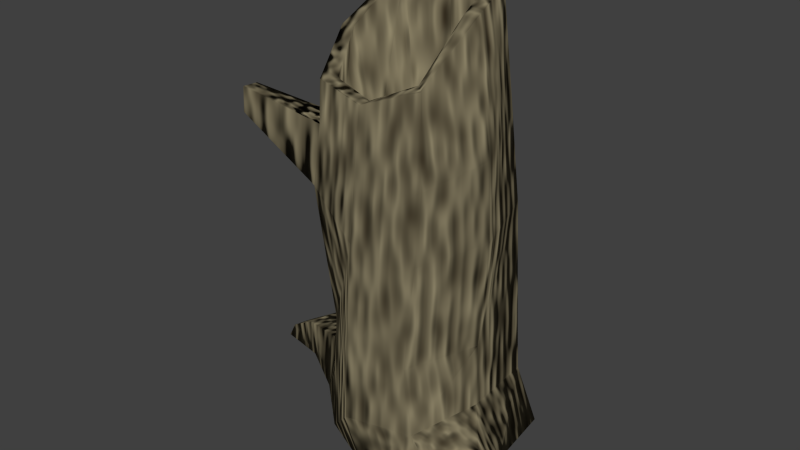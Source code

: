 # Source: tree_snap.blend  (saved by Blender 2.72.0; exported with 4.5.12 LTS)
import bpy
from mathutils import Matrix  # noqa: F401  (used for matrix-valued properties, if any)

bpy.ops.wm.read_factory_settings(use_empty=True)
scene = bpy.context.scene
scene.name = 'Scene'

# ---- collections
col_collection_1 = bpy.data.collections.new('Collection 1'); scene.collection.children.link(col_collection_1)

# ---- materials (node trees are filled in below, after node groups)
mat_tree_material = bpy.data.materials.new('tree_material')
mat_tree_material.alpha_threshold = 0.0
mat_tree_material.roughness = 0.5

# ---- material node trees
mat_tree_material.use_nodes = True; mat_tree_material.node_tree.nodes.clear()
_N = mat_tree_material.node_tree.nodes; _L = mat_tree_material.node_tree.links
n0 = _N.new('ShaderNodeTexNoise'); n0.name = 'Noise Texture'; n0.location = (-58, 609)
n0.inputs[2].default_value = 10.0
n0.inputs[3].default_value = 0.01
n1 = _N.new('ShaderNodeBsdfDiffuse'); n1.name = 'Diffuse BSDF'; n1.location = (-309, 189)
n1.inputs[0].default_value = (0.317, 0.2745, 0.1678, 1.0)
n2 = _N.new('ShaderNodeTexCoord'); n2.name = 'Texture Coordinate'; n2.location = (-856, 599)
n3 = _N.new('ShaderNodeMapping'); n3.name = 'Mapping'; n3.location = (-622, 666)
n3.vector_type = 'TEXTURE'
n3.inputs[3].default_value = (1.0, 1.0, 4.0)
n4 = _N.new('ShaderNodeBsdfDiffuse'); n4.name = 'Diffuse BSDF.001'; n4.location = (-298, 343)
n4.inputs[0].default_value = (0.01179, 0.005541, 0.001474, 1.0)
n5 = _N.new('ShaderNodeMixShader'); n5.name = 'Mix Shader'; n5.location = (320, 514)
n6 = _N.new('ShaderNodeOutputMaterial'); n6.name = 'Material Output'; n6.location = (605, 629)
n7 = _N.new('ShaderNodeDisplacement'); n7.name = 'Displacement'; n7.location = (0, 0)
n7.inputs[1].default_value = 0.0
n7.inputs[2].default_value = 0.1
_L.new(n5.outputs[0], n6.inputs[0])
_L.new(n4.outputs[0], n5.inputs[1])
_L.new(n3.outputs[0], n0.inputs[0])
_L.new(n0.outputs[0], n5.inputs[0])
_L.new(n1.outputs[0], n5.inputs[2])
_L.new(n2.outputs[3], n3.inputs[0])
_L.new(n0.outputs[0], n7.inputs[0])
_L.new(n7.outputs[0], n6.inputs[2])
n6.is_active_output = True

# ---- world
world_world = bpy.data.worlds.new('World'); scene.world = world_world
world_world.color = (0.05088, 0.05088, 0.05088)
world_world.use_sun_shadow = False
world_world.sun_shadow_jitter_overblur = 0.0
world_world.cycles.sampling_method = 'MANUAL'
world_world.cycles.sample_map_resolution = 256

# ---- meshes
me_cube_005 = bpy.data.meshes.new('Cube.005')
me_cube_005.from_pydata([(-0.5621, -0.5858, 0.09741), (-0.9517, 0.94, 0.02031), (0.9798, 0.94, 0.02031), (0.9798, -0.9914, 0.1918), (-0.5743, -0.6119, 3.983), (-0.5743, 0.5605, 4.801), (0.5981, 0.5605, 4.801), (0.5981, -0.6119, 4.127), (0.01189, 0.6907, 4.644), (0.01409, 1.155, 0.02229), (0.01189, -0.7421, 3.906), (0.01409, -0.8152, 0.02229), (-0.8252, -0.0257, 4.309), (-1.166, -0.0257, 0.02229), (0.7283, -0.0257, 4.651), (1.194, -0.0257, 0.1938), (0.01409, -0.0257, 0.02215), (-0.4852, -0.5238, 3.115), (-0.457, -0.4946, 3.983), (-0.457, 0.4432, 4.801), (0.4808, 0.4432, 4.801), (0.4808, -0.4946, 4.127), (0.01189, 0.5474, 4.644), (0.01189, -0.5988, 3.906), (-0.6819, -0.0257, 4.31), (0.585, -0.0257, 4.651), (-0.5447, -0.521, 1.408), (-0.316, 0.491, 3.067), (0.5416, 0.5021, 3.038), (0.5138, -0.5266, 3.107), (0.0137, 0.6161, 3.044), (0.01273, -0.6307, 3.122), (-0.4153, -0.0257, 3.099), (0.6353, -0.0257, 3.085), (0.0135, -0.0257, 3.06), (-0.7712, 0.7596, 1.408), (0.7994, 0.7596, 1.408), (0.5779, -0.811, 1.408), (0.01409, 0.934, 1.408), (0.01409, -0.9854, 1.408), (-0.9457, -0.0257, 1.408), (0.8682, -0.0257, 1.408), (-0.7968, 0.7852, 0.714), (0.825, 0.7852, 0.714), (0.6969, -0.8366, 0.714), (0.01409, 0.9653, 0.7153), (0.01409, -1.017, 0.7153), (-0.9769, -0.0257, 0.7153), (0.877, -0.0257, 0.7153), (-0.5703, -0.5466, 0.714), (-0.6081, -0.7052, 2.936), (-0.5594, -0.6535, 3.555), (-0.3934, 0.6394, 3.597), (-0.4672, 0.7141, 2.674), (0.6909, 0.6519, 3.582), (0.7575, 0.7178, 2.665), (0.6721, -0.685, 3.235), (0.658, -0.7543, 2.506), (0.01321, 0.7971, 3.499), (0.01401, 0.8837, 2.618), (0.01249, -0.8124, 3.363), (0.01332, -0.8984, 2.597), (-0.6726, -0.1925, 3.47), (-0.7332, -0.1996, 2.874), (0.9251, -0.0257, 3.388), (0.9564, -0.0257, 2.571), (-1.226, -0.9713, 3.602), (-1.22, -0.9644, 3.857), (-1.266, -0.7491, 3.825), (-1.298, -0.7594, 3.571), (1.283, -1.172, 0.05572), (1.404, -0.6152, 0.02954), (1.256, -1.083, 0.4689), (1.358, -0.6152, 0.4467), (1.875, -1.134, 0.002413), (1.929, -0.8882, -0.009155), (1.863, -1.095, 0.1849), (1.908, -0.8882, 0.1751), (-1.522, 0.6504, 0.1127), (-1.615, 0.2209, 0.1325), (-1.592, 0.5816, 0.5341), (-1.671, 0.2209, 0.5506), (-2.139, 0.6502, 0.06383), (-2.195, 0.3929, 0.07573), (-2.062, 0.6089, 0.2367), (-2.109, 0.3929, 0.2466)], [], [(47, 42, 80, 81), (45, 43, 2, 9), (48, 44, 72, 73), (46, 49, 0, 11), (16, 9, 2, 15), (8, 5, 19, 22), (42, 45, 9, 1), (44, 46, 11, 3), (13, 1, 9, 16), (10, 7, 21, 23), (49, 47, 13, 0), (43, 48, 15, 2), (11, 16, 15, 3), (12, 4, 18, 24), (0, 13, 16, 11), (14, 6, 20, 25), (22, 19, 27, 30), (23, 21, 29, 31), (24, 18, 17, 32), (25, 20, 28, 33), (4, 10, 23, 18), (7, 14, 25, 21), (6, 8, 22, 20), (5, 12, 24, 19), (34, 30, 27, 32), (33, 28, 30, 34), (31, 34, 32, 17), (29, 33, 34, 31), (18, 23, 31, 17), (21, 25, 33, 29), (20, 22, 30, 28), (19, 24, 32, 27), (63, 53, 35, 40), (59, 55, 36, 38), (65, 57, 37, 41), (61, 50, 26, 39), (53, 59, 38, 35), (57, 61, 39, 37), (50, 63, 40, 26), (55, 65, 41, 36), (40, 35, 42, 47), (38, 36, 43, 45), (41, 37, 44, 48), (39, 26, 49, 46), (35, 38, 45, 42), (37, 39, 46, 44), (26, 40, 47, 49), (36, 41, 48, 43), (12, 5, 52, 62), (62, 52, 53, 63), (8, 6, 54, 58), (58, 54, 55, 59), (14, 7, 56, 64), (64, 56, 57, 65), (10, 4, 51, 60), (60, 51, 50, 61), (5, 8, 58, 52), (52, 58, 59, 53), (7, 10, 60, 56), (56, 60, 61, 57), (4, 12, 62, 51), (63, 50, 66, 69), (6, 14, 64, 54), (54, 64, 65, 55), (67, 68, 69, 66), (51, 62, 68, 67), (62, 63, 69, 68), (50, 51, 67, 66), (73, 72, 76, 77), (15, 48, 73, 71), (3, 15, 71, 70), (44, 3, 70, 72), (77, 76, 74, 75), (71, 73, 77, 75), (70, 71, 75, 74), (72, 70, 74, 76), (81, 80, 84, 85), (13, 47, 81, 79), (1, 13, 79, 78), (42, 1, 78, 80), (85, 84, 82, 83), (79, 81, 85, 83), (78, 79, 83, 82), (80, 78, 82, 84)])
me_cube_005.polygons.foreach_set('use_smooth', [True] * 84)
_uv = me_cube_005.uv_layers.new(name='UVMap')
_uv.uv.foreach_set('vector', [0.8103, 0.3857, 0.8103, 0.4767, 0.7106, 0.4362, 0.7142, 0.3923, 0.2459, 0.5499, 0.3999, 0.5524, 0.4381, 0.7061, 0.2026, 0.6965, 0.3388, 0.8834, 0.3036, 0.7922, 0.367, 0.7552, 0.391, 0.8033, 0.3732, 0.1744, 0.2345, 0.1694, 0.2127, 0.02836, 0.3837, 0.0002158, 0.1517, 0.858, 0.06197, 0.7626, 0.1562, 0.7065, 0.2469, 0.7681, 0.2874, 0.435, 0.2547, 0.4068, 0.2791, 0.3919, 0.3036, 0.4003, 0.1049, 0.4523, 0.2459, 0.5499, 0.2026, 0.6965, 0.0002158, 0.5858, 0.5259, 0.2273, 0.3732, 0.1744, 0.3837, 0.0002158, 0.6485, 0.05578, 0.05606, 0.9475, 0.0002158, 0.8532, 0.06197, 0.7626, 0.1517, 0.858, 0.3393, 0.295, 0.3874, 0.3179, 0.3663, 0.3348, 0.3326, 0.3214, 0.2345, 0.1694, 0.09986, 0.2459, 0.002301, 0.08404, 0.2127, 0.02836, 0.3999, 0.5524, 0.5402, 0.4402, 0.6485, 0.5882, 0.4381, 0.7061, 0.212, 0.9216, 0.1517, 0.858, 0.2469, 0.7681, 0.3031, 0.8622, 0.2534, 0.3397, 0.2881, 0.3004, 0.2954, 0.3204, 0.2745, 0.353, 0.1477, 0.9475, 0.05606, 0.9475, 0.1517, 0.858, 0.212, 0.9216, 0.3717, 0.3885, 0.328, 0.4219, 0.3241, 0.4031, 0.3469, 0.3776, 0.6785, 0.198, 0.6489, 0.09211, 0.8611, 0.1171, 0.8608, 0.1237, 0.9998, 0.09086, 0.9602, 0.2295, 0.878, 0.1261, 0.8783, 0.1182, 0.7707, 0.0002158, 0.9038, 0.0002158, 0.8739, 0.1111, 0.8667, 0.1123, 0.845, 0.3307, 0.7342, 0.2989, 0.8637, 0.1291, 0.8712, 0.1297, 0.2881, 0.3004, 0.3393, 0.295, 0.3326, 0.3214, 0.2954, 0.3204, 0.3874, 0.3179, 0.3717, 0.3885, 0.3469, 0.3776, 0.3663, 0.3348, 0.328, 0.4219, 0.2874, 0.435, 0.3036, 0.4003, 0.3241, 0.4031, 0.2547, 0.4068, 0.2534, 0.3397, 0.2745, 0.353, 0.2791, 0.3919, 0.5191, 0.7743, 0.589, 0.7878, 0.5644, 0.8415, 0.5059, 0.8415, 0.5319, 0.7065, 0.5876, 0.7279, 0.589, 0.7878, 0.5191, 0.7743, 0.4528, 0.7617, 0.5191, 0.7743, 0.5059, 0.8415, 0.4541, 0.8182, 0.4747, 0.7093, 0.5319, 0.7065, 0.5191, 0.7743, 0.4528, 0.7617, 0.9038, 0.0002158, 0.9998, 0.09086, 0.8783, 0.1182, 0.8739, 0.1111, 0.9602, 0.2295, 0.845, 0.3307, 0.8712, 0.1297, 0.878, 0.1261, 0.7342, 0.2989, 0.6785, 0.198, 0.8608, 0.1237, 0.8637, 0.1291, 0.6489, 0.09211, 0.7707, 0.0002158, 0.8667, 0.1123, 0.8611, 0.1171, 0.1968, 0.3009, 0.1971, 0.4147, 0.1492, 0.4257, 0.1587, 0.2762, 0.2655, 0.4896, 0.3658, 0.4767, 0.3944, 0.5224, 0.2602, 0.5093, 0.4427, 0.4028, 0.4374, 0.2829, 0.4515, 0.2592, 0.482, 0.4121, 0.35, 0.2364, 0.2636, 0.2546, 0.2434, 0.2125, 0.3677, 0.204, 0.1971, 0.4147, 0.2655, 0.4896, 0.2602, 0.5093, 0.1492, 0.4257, 0.4374, 0.2829, 0.35, 0.2364, 0.3677, 0.204, 0.4515, 0.2592, 0.2636, 0.2546, 0.1968, 0.3009, 0.1587, 0.2762, 0.2434, 0.2125, 0.3658, 0.4767, 0.4427, 0.4028, 0.482, 0.4121, 0.3944, 0.5224, 0.1587, 0.2762, 0.1492, 0.4257, 0.1049, 0.4523, 0.09986, 0.2459, 0.2602, 0.5093, 0.3944, 0.5224, 0.3999, 0.5524, 0.2459, 0.5499, 0.482, 0.4121, 0.4515, 0.2592, 0.5259, 0.2273, 0.5402, 0.4402, 0.3677, 0.204, 0.2434, 0.2125, 0.2345, 0.1694, 0.3732, 0.1744, 0.1492, 0.4257, 0.2602, 0.5093, 0.2459, 0.5499, 0.1049, 0.4523, 0.4515, 0.2592, 0.3677, 0.204, 0.3732, 0.1744, 0.5259, 0.2273, 0.2434, 0.2125, 0.1587, 0.2762, 0.09986, 0.2459, 0.2345, 0.1694, 0.3944, 0.5224, 0.482, 0.4121, 0.5402, 0.4402, 0.3999, 0.5524, 0.2534, 0.3397, 0.2547, 0.4068, 0.224, 0.413, 0.2209, 0.321, 0.2209, 0.321, 0.224, 0.413, 0.1971, 0.4147, 0.1968, 0.3009, 0.2874, 0.435, 0.328, 0.4219, 0.3454, 0.4457, 0.2749, 0.464, 0.2749, 0.464, 0.3454, 0.4457, 0.3658, 0.4767, 0.2655, 0.4896, 0.3717, 0.3885, 0.3874, 0.3179, 0.4133, 0.3037, 0.4086, 0.3939, 0.4086, 0.3939, 0.4133, 0.3037, 0.4374, 0.2829, 0.4427, 0.4028, 0.3393, 0.295, 0.2881, 0.3004, 0.2714, 0.2823, 0.3386, 0.2691, 0.3386, 0.2691, 0.2714, 0.2823, 0.2636, 0.2546, 0.35, 0.2364, 0.2547, 0.4068, 0.2874, 0.435, 0.2749, 0.464, 0.224, 0.413, 0.224, 0.413, 0.2749, 0.464, 0.2655, 0.4896, 0.1971, 0.4147, 0.3874, 0.3179, 0.3393, 0.295, 0.3386, 0.2691, 0.4133, 0.3037, 0.4133, 0.3037, 0.3386, 0.2691, 0.35, 0.2364, 0.4374, 0.2829, 0.2881, 0.3004, 0.2534, 0.3397, 0.2209, 0.321, 0.2714, 0.2823, 0.7115, 0.5226, 0.7527, 0.579, 0.6927, 0.6423, 0.6489, 0.6488, 0.328, 0.4219, 0.3717, 0.3885, 0.4086, 0.3939, 0.3454, 0.4457, 0.3454, 0.4457, 0.4086, 0.3939, 0.4427, 0.4028, 0.3658, 0.4767, 0.6988, 0.6558, 0.6917, 0.6644, 0.6489, 0.6488, 0.6927, 0.6423, 0.7527, 0.6661, 0.7301, 0.7276, 0.6917, 0.6644, 0.6988, 0.6558, 0.7301, 0.7276, 0.6766, 0.7868, 0.6489, 0.6488, 0.6917, 0.6644, 0.7527, 0.579, 0.7527, 0.6661, 0.6988, 0.6558, 0.6927, 0.6423, 0.391, 0.8033, 0.367, 0.7552, 0.4252, 0.7371, 0.4333, 0.7533, 0.4286, 0.8834, 0.3388, 0.8834, 0.391, 0.8033, 0.4406, 0.8105, 0.7756, 0.5226, 0.8808, 0.5538, 0.814, 0.5725, 0.7532, 0.5549, 0.3036, 0.7922, 0.3319, 0.7065, 0.3746, 0.7087, 0.367, 0.7552, 0.4333, 0.7533, 0.4252, 0.7371, 0.4365, 0.7222, 0.4524, 0.7474, 0.4406, 0.8105, 0.391, 0.8033, 0.4333, 0.7533, 0.4524, 0.7474, 0.7532, 0.5549, 0.814, 0.5725, 0.78, 0.6288, 0.7532, 0.621, 0.367, 0.7552, 0.3746, 0.7087, 0.4365, 0.7222, 0.4252, 0.7371, 0.7142, 0.3923, 0.7106, 0.4362, 0.6664, 0.4191, 0.6699, 0.4019, 0.7538, 0.3311, 0.8103, 0.3857, 0.7142, 0.3923, 0.6859, 0.3692, 0.8629, 0.7511, 0.7532, 0.7511, 0.7642, 0.675, 0.813, 0.6748, 0.8103, 0.4767, 0.7445, 0.5222, 0.6775, 0.4554, 0.7106, 0.4362, 0.6699, 0.4019, 0.6664, 0.4191, 0.6489, 0.4232, 0.6524, 0.3955, 0.6859, 0.3692, 0.7142, 0.3923, 0.6699, 0.4019, 0.6524, 0.3955, 0.813, 0.6748, 0.7642, 0.675, 0.7734, 0.6293, 0.8027, 0.6292, 0.7106, 0.4362, 0.6775, 0.4554, 0.6489, 0.4232, 0.6664, 0.4191])
me_cube_005.materials.append(mat_tree_material)
me_cube_005.use_remesh_preserve_volume = False
me_cube_005.use_remesh_preserve_attributes = False
me_cube_005.use_mirror_vertex_groups = False
me_cube_005.update()

# ---- objects
ob_snap_tree = bpy.data.objects.new('snap_tree', me_cube_005)

# ---- transforms, parenting, visibility, modifiers, constraints
ob_snap_tree.location = (0.0, 0.0, 0.0)
ob_snap_tree.scale = (0.5764, 0.5764, 0.5764)
ob_snap_tree.lineart.crease_threshold = 0.0

# ---- collection membership
col_collection_1.objects.link(ob_snap_tree)

# ---- scene / render settings (as saved in the file)
scene.frame_start = 1; scene.frame_end = 250; scene.frame_set(1)
scene.render.engine = 'CYCLES'
scene.render.resolution_percentage = 50
scene.render.dither_intensity = 0.0
scene.cycles.use_denoising = False
scene.cycles.samples = 10
scene.cycles.sampling_pattern = 'TABULATED_SOBOL'
scene.cycles.light_sampling_threshold = 0.0
scene.cycles.use_adaptive_sampling = False
scene.cycles.use_light_tree = False
scene.cycles.blur_glossy = 0.0
scene.cycles.pixel_filter_type = 'GAUSSIAN'
scene.cycles.sample_clamp_indirect = 0.0
scene.view_settings.view_transform = 'Standard'
bpy.context.view_layer.update()

# ---- added for rendering (the .blend has no active camera and no usable light): camera, sun
cam_auto = bpy.data.cameras.new('AutoCamera')
cam_auto.lens = 50.0
cam_auto.sensor_width = 36.0
cam_auto.clip_end = 1000.0
ob_auto_camera = bpy.data.objects.new('AutoCamera', cam_auto)
scene.collection.objects.link(ob_auto_camera)
ob_auto_camera.location = (3.52302, -4.32481, 4.26086)
ob_auto_camera.rotation_euler = (1.09748, -7.21219e-08, 0.694738)
scene.camera = ob_auto_camera
light_auto_sun = bpy.data.lights.new('AutoSun', 'SUN')
light_auto_sun.energy = 3.0
light_auto_sun.angle = 0.0523599
ob_auto_sun = bpy.data.objects.new('AutoSun', light_auto_sun)
scene.collection.objects.link(ob_auto_sun)
ob_auto_sun.rotation_euler = (0.872665, 0.174533, 0.523599)
bpy.context.view_layer.update()
